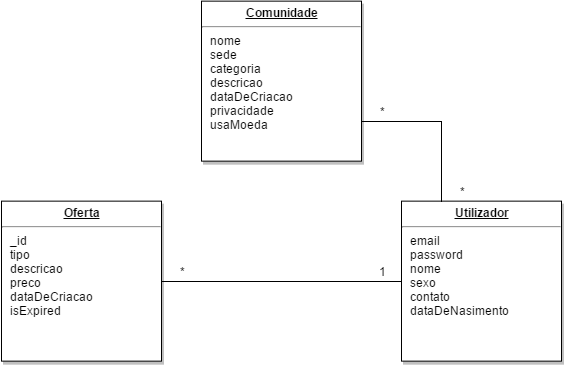

The diagram above was exported from draw.io. Its source (the exported page's mxGraphModel, read from the mxfile embedded in the PNG):
<mxGraphModel dx="1276" dy="438" grid="1" gridSize="10" guides="1" tooltips="1" connect="1" arrows="1" fold="1" page="0" pageScale="1" pageWidth="826" pageHeight="1169" background="#ffffff" math="0" shadow="0">
  <root>
    <mxCell id="0" style=";html=1;" />
    <mxCell id="1" style=";html=1;" parent="0" />
    <mxCell id="114" value="&lt;p style=&quot;margin: 0px ; margin-top: 4px ; text-align: center ; text-decoration: underline&quot;&gt;&lt;strong&gt;Utilizador&lt;/strong&gt;&lt;/p&gt;&lt;hr&gt;&lt;p style=&quot;margin: 0px ; margin-left: 8px&quot;&gt;email&lt;/p&gt;&lt;p style=&quot;margin: 0px ; margin-left: 8px&quot;&gt;password&lt;/p&gt;&lt;p style=&quot;margin: 0px ; margin-left: 8px&quot;&gt;nome&lt;/p&gt;&lt;p style=&quot;margin: 0px ; margin-left: 8px&quot;&gt;sexo&lt;/p&gt;&lt;p style=&quot;margin: 0px ; margin-left: 8px&quot;&gt;contato&lt;/p&gt;&lt;p style=&quot;margin: 0px ; margin-left: 8px&quot;&gt;dataDeNasimento&lt;/p&gt;" style="verticalAlign=top;align=left;overflow=fill;fontSize=12;fontFamily=Helvetica;html=1;strokeColor=#000000;shadow=1;fillColor=#FFFFFF;fontColor=#000000;" parent="1" vertex="1">
      <mxGeometry x="160.00000000000006" y="239.64000000000036" width="160" height="160" as="geometry" />
    </mxCell>
    <mxCell id="122" style="edgeStyle=orthogonalEdgeStyle;rounded=0;html=1;exitX=1;exitY=0.5;entryX=0;entryY=0.5;endArrow=none;endFill=0;jettySize=auto;orthogonalLoop=1;strokeColor=#000000;" edge="1" parent="1" source="115" target="114">
      <mxGeometry relative="1" as="geometry" />
    </mxCell>
    <mxCell id="115" value="&lt;p style=&quot;margin: 0px ; margin-top: 4px ; text-align: center ; text-decoration: underline&quot;&gt;&lt;strong&gt;Oferta&lt;/strong&gt;&lt;/p&gt;&lt;hr&gt;&lt;p style=&quot;margin: 0px ; margin-left: 8px&quot;&gt;_id&lt;/p&gt;&lt;p style=&quot;margin: 0px ; margin-left: 8px&quot;&gt;tipo&lt;/p&gt;&lt;p style=&quot;margin: 0px ; margin-left: 8px&quot;&gt;descricao&lt;/p&gt;&lt;p style=&quot;margin: 0px ; margin-left: 8px&quot;&gt;preco&lt;/p&gt;&lt;p style=&quot;margin: 0px ; margin-left: 8px&quot;&gt;dataDeCriacao&lt;/p&gt;&lt;p style=&quot;margin: 0px ; margin-left: 8px&quot;&gt;isExpired&lt;/p&gt;" style="verticalAlign=top;align=left;overflow=fill;fontSize=12;fontFamily=Helvetica;html=1;strokeColor=#000000;shadow=1;fillColor=#FFFFFF;fontColor=#000000;" parent="1" vertex="1">
      <mxGeometry x="-239.99999999999994" y="239.64000000000038" width="160" height="160" as="geometry" />
    </mxCell>
    <mxCell id="120" style="edgeStyle=orthogonalEdgeStyle;rounded=0;html=1;exitX=1;exitY=0.75;entryX=0.25;entryY=0;endArrow=none;endFill=0;jettySize=auto;orthogonalLoop=1;strokeColor=#000000;" edge="1" parent="1" source="116" target="114">
      <mxGeometry relative="1" as="geometry" />
    </mxCell>
    <mxCell id="116" value="&lt;p style=&quot;margin: 0px ; margin-top: 4px ; text-align: center ; text-decoration: underline&quot;&gt;&lt;strong&gt;Comunidade&lt;/strong&gt;&lt;/p&gt;&lt;hr&gt;&lt;p style=&quot;margin: 0px ; margin-left: 8px&quot;&gt;nome&lt;/p&gt;&lt;p style=&quot;margin: 0px ; margin-left: 8px&quot;&gt;sede&lt;/p&gt;&lt;p style=&quot;margin: 0px ; margin-left: 8px&quot;&gt;categoria&lt;/p&gt;&lt;p style=&quot;margin: 0px ; margin-left: 8px&quot;&gt;descricao&lt;/p&gt;&lt;p style=&quot;margin: 0px ; margin-left: 8px&quot;&gt;dataDeCriacao&lt;/p&gt;&lt;p style=&quot;margin: 0px ; margin-left: 8px&quot;&gt;privacidade&lt;/p&gt;&lt;p style=&quot;margin: 0px ; margin-left: 8px&quot;&gt;usaMoeda&lt;/p&gt;" style="verticalAlign=top;align=left;overflow=fill;fontSize=12;fontFamily=Helvetica;html=1;strokeColor=#000000;shadow=1;fillColor=#FFFFFF;fontColor=#000000;" parent="1" vertex="1">
      <mxGeometry x="-39.99999999999994" y="39.640000000000384" width="160" height="160" as="geometry" />
    </mxCell>
    <mxCell id="121" value="*" style="text;html=1;strokeColor=none;fillColor=none;align=center;verticalAlign=middle;whiteSpace=wrap;" vertex="1" parent="1">
      <mxGeometry x="-80" y="300" width="40" height="20" as="geometry" />
    </mxCell>
    <mxCell id="123" value="1" style="text;html=1;strokeColor=none;fillColor=none;align=center;verticalAlign=middle;whiteSpace=wrap;" vertex="1" parent="1">
      <mxGeometry x="120" y="300" width="40" height="20" as="geometry" />
    </mxCell>
    <mxCell id="124" value="*" style="text;html=1;strokeColor=none;fillColor=none;align=center;verticalAlign=middle;whiteSpace=wrap;" vertex="1" parent="1">
      <mxGeometry x="200" y="220" width="40" height="20" as="geometry" />
    </mxCell>
    <mxCell id="125" value="*" style="text;html=1;strokeColor=none;fillColor=none;align=center;verticalAlign=middle;whiteSpace=wrap;" vertex="1" parent="1">
      <mxGeometry x="120" y="140" width="40" height="20" as="geometry" />
    </mxCell>
  </root>
</mxGraphModel>